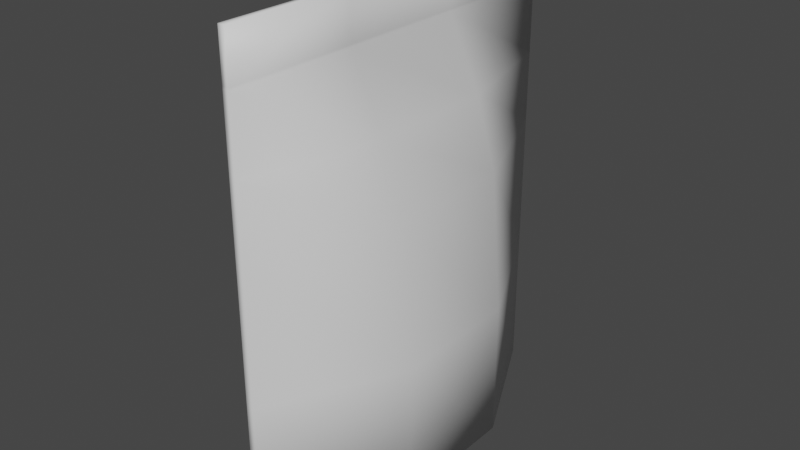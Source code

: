 # Source: CheeseGrated.blend  (saved by Blender 3.3.6; exported with 4.5.12 LTS)
import bpy
from mathutils import Matrix  # noqa: F401  (used for matrix-valued properties, if any)

bpy.ops.wm.read_factory_settings(use_empty=True)
scene = bpy.context.scene
scene.name = 'Scene'

# ---- collections
col_collection = bpy.data.collections.new('Collection'); scene.collection.children.link(col_collection)

# ---- materials (node trees are filled in below, after node groups)
mat_material = bpy.data.materials.new('Material')
mat_material.alpha_threshold = 0.0
mat_material.use_transparent_shadow = False
mat_material.roughness = 0.5
mat_material.line_color = (0.0, 0.0, 0.0, 1.0)

# ---- material node trees
mat_material.use_nodes = True; mat_material.node_tree.nodes.clear()
_N = mat_material.node_tree.nodes; _L = mat_material.node_tree.links
n0 = _N.new('ShaderNodeOutputMaterial'); n0.name = 'Material Output'; n0.location = (300, 300)
n1 = _N.new('ShaderNodeBsdfPrincipled'); n1.name = 'Principled BSDF'; n1.location = (10, 300)
n1.distribution = 'GGX'
n1.subsurface_method = 'RANDOM_WALK_SKIN'
n1.inputs[3].default_value = 1.45
n1.inputs[27].default_value = (0.0, 0.0, 0.0, 1.0)
n1.inputs[28].default_value = 1.0
_L.new(n1.outputs[0], n0.inputs[0])
n0.is_active_output = True

# ---- world
world_world = bpy.data.worlds.new('World'); scene.world = world_world
world_world.use_nodes = True; world_world.node_tree.nodes.clear()
_N = world_world.node_tree.nodes; _L = world_world.node_tree.links
n0 = _N.new('ShaderNodeOutputWorld'); n0.name = 'World Output'; n0.location = (300, 300)
n1 = _N.new('ShaderNodeBackground'); n1.name = 'Background'; n1.location = (10, 300)
n1.inputs[0].default_value = (0.05088, 0.05088, 0.05088, 1.0)
_L.new(n1.outputs[0], n0.inputs[0])
n0.is_active_output = True
world_world.color = (0.05088, 0.05088, 0.05088)
world_world.use_sun_shadow = False
world_world.sun_shadow_jitter_overblur = 0.0

# ---- meshes
me_cube = bpy.data.meshes.new('Cube')
me_cube.from_pydata([(0.0175, 1.0, 1.15), (0.0175, 1.0, -1.0), (0.0175, -1.0, 1.15), (0.0175, -1.0, -1.0), (-0.0175, 1.0, 1.15), (-0.0175, 1.0, -1.0), (-0.0175, -1.0, 1.15), (-0.0175, -1.0, -1.0), (-0.35, 0.3333, -1.0), (-0.35, -0.3333, -1.0), (0.0175, 0.3333, 1.15), (0.0175, -0.3333, 1.15), (-0.0175, -0.3333, 1.15), (-0.0175, 0.3333, 1.15), (0.35, -0.3333, -1.0), (0.35, 0.3333, -1.0), (0.0175, 1.0, 0.4333), (0.0175, 1.0, -0.2833), (-0.0175, -1.0, -0.2833), (-0.0175, -1.0, 0.4333), (0.0175, -1.0, 0.4333), (0.0175, -1.0, -0.2833), (-0.0175, 1.0, 0.4333), (-0.0175, 1.0, -0.2833), (0.2896, 0.3333, 0.4333), (0.35, 0.3333, -0.2833), (0.2896, -0.3333, 0.4333), (0.35, -0.3333, -0.2833), (-0.2896, -0.3333, 0.4333), (-0.35, -0.3333, -0.2833), (-0.2896, 0.3333, 0.4333), (-0.35, 0.3333, -0.2833), (0.0175, -1.0, 1.4), (-0.0175, -1.0, 1.4), (0.0175, -0.3333, 1.4), (-0.0175, 0.3333, 1.4), (-0.0175, 1.0, 1.4), (0.0175, 1.0, 1.4), (0.0175, 0.3333, 1.4), (-0.0175, -0.3333, 1.4), (-0.0175, -1.0, 0.7917), (0.0175, 1.0, 0.7917), (0.0175, -1.0, 0.7917), (-0.0175, 1.0, 0.7917), (0.1838, 0.3333, 0.7917), (0.1838, -0.3333, 0.7917), (-0.1838, -0.3333, 0.7917), (-0.1838, 0.3333, 0.7917), (0.0175, 0.3333, 1.163), (0.0175, 1.0, 1.163), (-0.0175, 1.0, 1.163), (-0.0175, -0.3333, 1.163), (-0.0175, 0.3333, 1.163), (0.0175, -1.0, 1.163), (-0.0175, -1.0, 1.163), (0.0175, -0.3333, 1.163)], [], [(52, 51, 39, 35), (42, 2, 6, 40), (47, 13, 4, 43), (9, 14, 3, 7), (45, 11, 2, 42), (43, 4, 0, 41), (41, 0, 10, 44), (44, 10, 11, 45), (5, 1, 15, 8), (8, 15, 14, 9), (40, 6, 12, 46), (46, 12, 13, 47), (49, 50, 36, 37), (48, 49, 37, 38), (9, 29, 31, 8), (29, 28, 30, 31), (7, 18, 29, 9), (18, 19, 28, 29), (15, 25, 27, 14), (25, 24, 26, 27), (1, 17, 25, 15), (17, 16, 24, 25), (5, 23, 17, 1), (23, 22, 16, 17), (14, 27, 21, 3), (27, 26, 20, 21), (8, 31, 23, 5), (31, 30, 22, 23), (3, 21, 18, 7), (21, 20, 19, 18), (34, 39, 33, 32), (37, 36, 35, 38), (38, 35, 39, 34), (54, 53, 32, 33), (55, 48, 38, 34), (50, 52, 35, 36), (53, 55, 34, 32), (51, 54, 33, 39), (28, 46, 47, 30), (19, 40, 46, 28), (24, 44, 45, 26), (16, 41, 44, 24), (22, 43, 41, 16), (26, 45, 42, 20), (30, 47, 43, 22), (20, 42, 40, 19), (12, 6, 54, 51), (2, 11, 55, 53), (4, 13, 52, 50), (11, 10, 48, 55), (6, 2, 53, 54), (10, 0, 49, 48), (0, 4, 50, 49), (13, 12, 51, 52)])
me_cube.polygons.foreach_set('use_smooth', [True] * 54)
_uv = me_cube.uv_layers.new(name='UVMap')
_uv.uv.foreach_set('vector', [0.625, 0.1667, 0.625, 0.08333, 0.625, 0.08333, 0.625, 0.1667, 0.5833, 0.75, 0.625, 0.75, 0.625, 1.0, 0.5833, 1.0, 0.5833, 0.1667, 0.625, 0.1667, 0.625, 0.25, 0.5833, 0.25, 0.125, 0.6667, 0.375, 0.6667, 0.375, 0.75, 0.125, 0.75, 0.5833, 0.6667, 0.625, 0.6667, 0.625, 0.75, 0.5833, 0.75, 0.5833, 0.25, 0.625, 0.25, 0.625, 0.5, 0.5833, 0.5, 0.5833, 0.5, 0.625, 0.5, 0.625, 0.5833, 0.5833, 0.5833, 0.5833, 0.5833, 0.625, 0.5833, 0.625, 0.6667, 0.5833, 0.6667, 0.125, 0.5, 0.375, 0.5, 0.375, 0.5833, 0.125, 0.5833, 0.125, 0.5833, 0.375, 0.5833, 0.375, 0.6667, 0.125, 0.6667, 0.5833, 0.0, 0.625, 0.0, 0.625, 0.08333, 0.5833, 0.08333, 0.5833, 0.08333, 0.625, 0.08333, 0.625, 0.1667, 0.5833, 0.1667, 0.625, 0.5, 0.625, 0.25, 0.625, 0.25, 0.625, 0.5, 0.625, 0.5833, 0.625, 0.5, 0.625, 0.5, 0.625, 0.5833, 0.375, 0.08333, 0.4583, 0.08333, 0.4583, 0.1667, 0.375, 0.1667, 0.4583, 0.08333, 0.5417, 0.08333, 0.5417, 0.1667, 0.4583, 0.1667, 0.375, 0.0, 0.4583, 0.0, 0.4583, 0.08333, 0.375, 0.08333, 0.4583, 0.0, 0.5417, 0.0, 0.5417, 0.08333, 0.4583, 0.08333, 0.375, 0.5833, 0.4583, 0.5833, 0.4583, 0.6667, 0.375, 0.6667, 0.4583, 0.5833, 0.5417, 0.5833, 0.5417, 0.6667, 0.4583, 0.6667, 0.375, 0.5, 0.4583, 0.5, 0.4583, 0.5833, 0.375, 0.5833, 0.4583, 0.5, 0.5417, 0.5, 0.5417, 0.5833, 0.4583, 0.5833, 0.375, 0.25, 0.4583, 0.25, 0.4583, 0.5, 0.375, 0.5, 0.4583, 0.25, 0.5417, 0.25, 0.5417, 0.5, 0.4583, 0.5, 0.375, 0.6667, 0.4583, 0.6667, 0.4583, 0.75, 0.375, 0.75, 0.4583, 0.6667, 0.5417, 0.6667, 0.5417, 0.75, 0.4583, 0.75, 0.375, 0.1667, 0.4583, 0.1667, 0.4583, 0.25, 0.375, 0.25, 0.4583, 0.1667, 0.5417, 0.1667, 0.5417, 0.25, 0.4583, 0.25, 0.375, 0.75, 0.4583, 0.75, 0.4583, 1.0, 0.375, 1.0, 0.4583, 0.75, 0.5417, 0.75, 0.5417, 1.0, 0.4583, 1.0, 0.625, 0.6667, 0.875, 0.6667, 0.875, 0.75, 0.625, 0.75, 0.625, 0.5, 0.875, 0.5, 0.875, 0.5833, 0.625, 0.5833, 0.625, 0.5833, 0.875, 0.5833, 0.875, 0.6667, 0.625, 0.6667, 0.625, 1.0, 0.625, 0.75, 0.625, 0.75, 0.625, 1.0, 0.625, 0.6667, 0.625, 0.5833, 0.625, 0.5833, 0.625, 0.6667, 0.625, 0.25, 0.625, 0.1667, 0.625, 0.1667, 0.625, 0.25, 0.625, 0.75, 0.625, 0.6667, 0.625, 0.6667, 0.625, 0.75, 0.625, 0.08333, 0.625, 0.0, 0.625, 0.0, 0.625, 0.08333, 0.5417, 0.08333, 0.5833, 0.08333, 0.5833, 0.1667, 0.5417, 0.1667, 0.5417, 0.0, 0.5833, 0.0, 0.5833, 0.08333, 0.5417, 0.08333, 0.5417, 0.5833, 0.5833, 0.5833, 0.5833, 0.6667, 0.5417, 0.6667, 0.5417, 0.5, 0.5833, 0.5, 0.5833, 0.5833, 0.5417, 0.5833, 0.5417, 0.25, 0.5833, 0.25, 0.5833, 0.5, 0.5417, 0.5, 0.5417, 0.6667, 0.5833, 0.6667, 0.5833, 0.75, 0.5417, 0.75, 0.5417, 0.1667, 0.5833, 0.1667, 0.5833, 0.25, 0.5417, 0.25, 0.5417, 0.75, 0.5833, 0.75, 0.5833, 1.0, 0.5417, 1.0, 0.625, 0.08333, 0.625, 0.0, 0.625, 0.0, 0.625, 0.08333, 0.625, 0.75, 0.625, 0.6667, 0.625, 0.6667, 0.625, 0.75, 0.625, 0.25, 0.625, 0.1667, 0.625, 0.1667, 0.625, 0.25, 0.625, 0.6667, 0.625, 0.5833, 0.625, 0.5833, 0.625, 0.6667, 0.625, 1.0, 0.625, 0.75, 0.625, 0.75, 0.625, 1.0, 0.625, 0.5833, 0.625, 0.5, 0.625, 0.5, 0.625, 0.5833, 0.625, 0.5, 0.625, 0.25, 0.625, 0.25, 0.625, 0.5, 0.625, 0.1667, 0.625, 0.08333, 0.625, 0.08333, 0.625, 0.1667])
me_cube.materials.append(mat_material)
me_cube.use_mirror_vertex_groups = False
me_cube.update()

# ---- objects
ob_cube = bpy.data.objects.new('Cube', me_cube)

# ---- transforms, parenting, visibility, modifiers, constraints
ob_cube.location = (0.0, 0.0, 0.0)
ob_cube.lock_rotations_4d = False
ob_cube.empty_display_type = 'ARROWS'
ob_cube.lineart.crease_threshold = 0.0

# ---- collection membership
col_collection.objects.link(ob_cube)

# ---- scene / render settings (as saved in the file)
scene.frame_start = 1; scene.frame_end = 250; scene.frame_set(1)
scene.render.engine = 'BLENDER_EEVEE_NEXT'
scene.cycles.sampling_pattern = 'TABULATED_SOBOL'
scene.cycles.use_light_tree = False
scene.view_settings.view_transform = 'Filmic'
bpy.context.view_layer.update()

# ---- added for rendering (the .blend has no active camera and no usable light): camera, sun
cam_auto = bpy.data.cameras.new('AutoCamera')
cam_auto.lens = 50.0
cam_auto.sensor_width = 36.0
cam_auto.clip_end = 1000.0
ob_auto_camera = bpy.data.objects.new('AutoCamera', cam_auto)
scene.collection.objects.link(ob_auto_camera)
ob_auto_camera.location = (2.96216, -3.5546, 2.56973)
ob_auto_camera.rotation_euler = (1.09748, -7.21219e-08, 0.694738)
scene.camera = ob_auto_camera
light_auto_sun = bpy.data.lights.new('AutoSun', 'SUN')
light_auto_sun.energy = 3.0
light_auto_sun.angle = 0.0523599
ob_auto_sun = bpy.data.objects.new('AutoSun', light_auto_sun)
scene.collection.objects.link(ob_auto_sun)
ob_auto_sun.rotation_euler = (0.872665, 0.174533, 0.523599)
bpy.context.view_layer.update()
